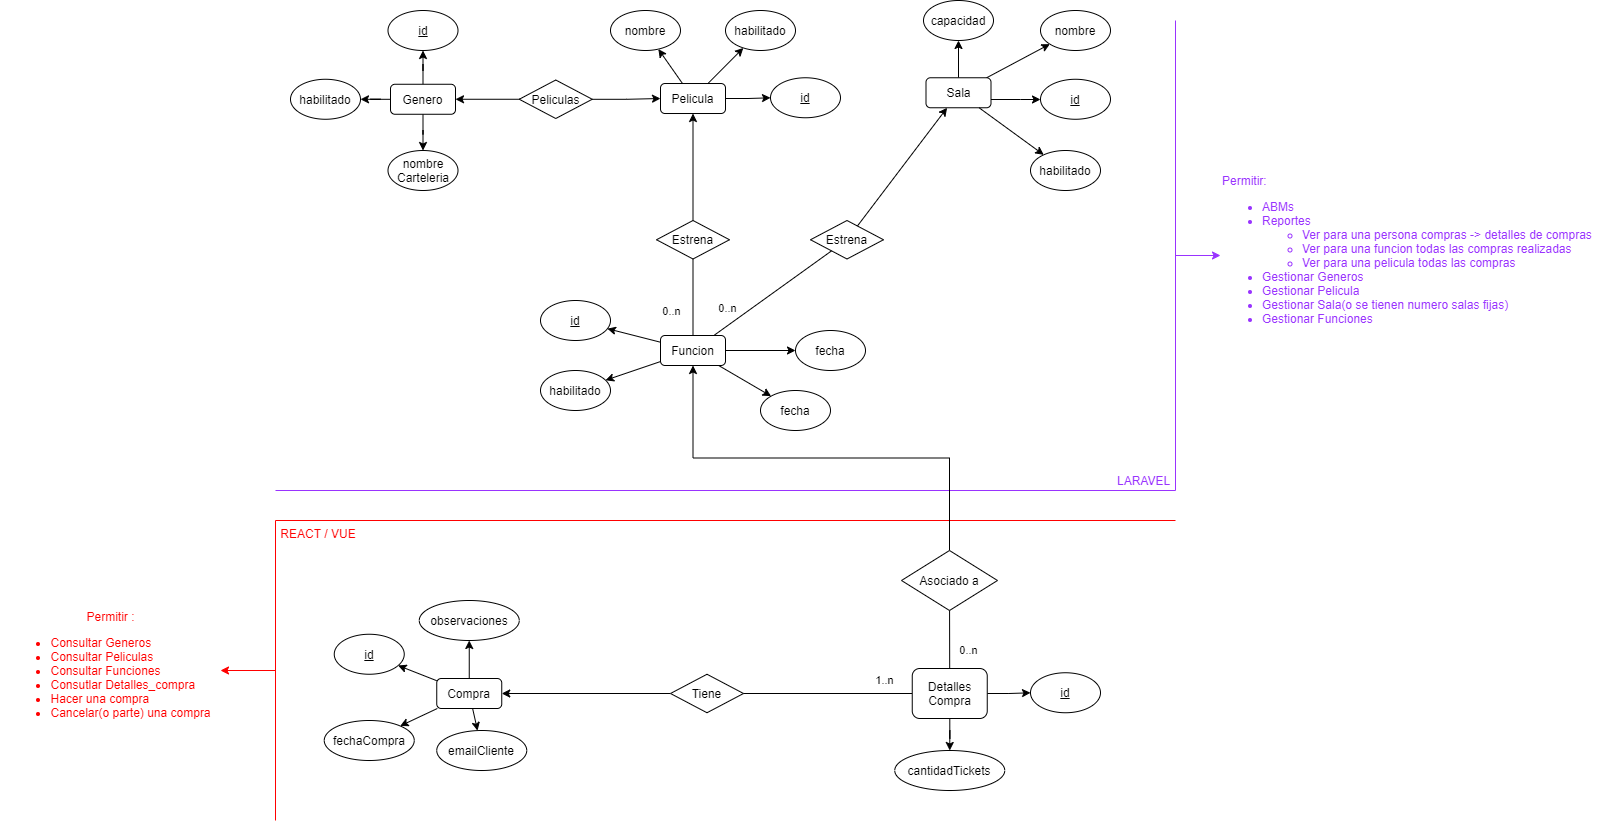

The diagram above was exported from draw.io. Its source (the exported page's mxGraphModel, read from the mxfile embedded in the PNG):
<mxGraphModel dx="1550" dy="720" grid="1" gridSize="10" guides="1" tooltips="1" connect="1" arrows="1" fold="1" page="1" pageScale="1" pageWidth="1200" pageHeight="1600" math="0" shadow="0">
  <root>
    <mxCell id="0" />
    <mxCell id="1" parent="0" />
    <mxCell id="IPlNLHHhjEnaYJEt_9Xe-1" style="edgeStyle=orthogonalEdgeStyle;rounded=0;orthogonalLoop=1;jettySize=auto;html=1;fontColor=#FF0000;strokeColor=#FF0000;" parent="1" source="IPlNLHHhjEnaYJEt_9Xe-2" target="IPlNLHHhjEnaYJEt_9Xe-40" edge="1">
      <mxGeometry relative="1" as="geometry" />
    </mxCell>
    <mxCell id="IPlNLHHhjEnaYJEt_9Xe-2" value="&amp;nbsp;REACT / VUE" style="shape=partialRectangle;whiteSpace=wrap;html=1;bottom=0;right=0;fillColor=none;fontColor=#FF0000;strokeColor=#FF0000;align=left;verticalAlign=top;" parent="1" vertex="1">
      <mxGeometry x="465" y="950" width="900" height="300" as="geometry" />
    </mxCell>
    <mxCell id="IPlNLHHhjEnaYJEt_9Xe-3" value="LARAVEL&amp;nbsp;" style="shape=partialRectangle;whiteSpace=wrap;html=1;top=0;left=0;fillColor=none;strokeColor=#9933FF;align=right;verticalAlign=bottom;fontColor=#9933FF;" parent="1" vertex="1">
      <mxGeometry x="465" y="450" width="900" height="470" as="geometry" />
    </mxCell>
    <mxCell id="AogUaMQ0GgCMNdDb7XQE-48" style="edgeStyle=orthogonalEdgeStyle;rounded=0;orthogonalLoop=1;jettySize=auto;html=1;exitX=0;exitY=0.5;exitDx=0;exitDy=0;" parent="1" source="IPlNLHHhjEnaYJEt_9Xe-10" target="AogUaMQ0GgCMNdDb7XQE-1" edge="1">
      <mxGeometry relative="1" as="geometry" />
    </mxCell>
    <mxCell id="IPlNLHHhjEnaYJEt_9Xe-10" value="Peliculas" style="rhombus;whiteSpace=wrap;html=1;" parent="1" vertex="1">
      <mxGeometry x="708.75" y="509.51" width="73" height="38.5" as="geometry" />
    </mxCell>
    <mxCell id="AogUaMQ0GgCMNdDb7XQE-49" style="edgeStyle=orthogonalEdgeStyle;rounded=0;orthogonalLoop=1;jettySize=auto;html=1;exitX=0.5;exitY=0;exitDx=0;exitDy=0;" parent="1" source="IPlNLHHhjEnaYJEt_9Xe-17" target="AogUaMQ0GgCMNdDb7XQE-2" edge="1">
      <mxGeometry relative="1" as="geometry" />
    </mxCell>
    <mxCell id="IPlNLHHhjEnaYJEt_9Xe-17" value="Estrena" style="rhombus;whiteSpace=wrap;html=1;" parent="1" vertex="1">
      <mxGeometry x="846" y="650" width="73" height="38.5" as="geometry" />
    </mxCell>
    <mxCell id="IPlNLHHhjEnaYJEt_9Xe-23" value="0..n" style="endArrow=none;html=1;" parent="1" source="IPlNLHHhjEnaYJEt_9Xe-17" target="AogUaMQ0GgCMNdDb7XQE-4" edge="1">
      <mxGeometry x="0.3464" y="-22" width="50" height="50" relative="1" as="geometry">
        <mxPoint x="778" y="546.51" as="sourcePoint" />
        <mxPoint x="895" y="790" as="targetPoint" />
        <mxPoint y="1" as="offset" />
      </mxGeometry>
    </mxCell>
    <mxCell id="IPlNLHHhjEnaYJEt_9Xe-24" style="edgeStyle=orthogonalEdgeStyle;rounded=0;orthogonalLoop=1;jettySize=auto;html=1;fontColor=#9933FF;strokeColor=#9933FF;" parent="1" source="IPlNLHHhjEnaYJEt_9Xe-3" target="IPlNLHHhjEnaYJEt_9Xe-25" edge="1">
      <mxGeometry relative="1" as="geometry" />
    </mxCell>
    <mxCell id="IPlNLHHhjEnaYJEt_9Xe-25" value="Permitir: &lt;br&gt;&lt;ul&gt;&lt;li&gt;ABMs&lt;/li&gt;&lt;li&gt;Reportes&lt;/li&gt;&lt;ul&gt;&lt;li&gt;Ver para una persona compras -&amp;gt; detalles de compras&lt;/li&gt;&lt;li&gt;Ver para una funcion todas las compras realizadas&lt;/li&gt;&lt;li&gt;Ver para una pelicula todas las compras&lt;/li&gt;&lt;/ul&gt;&lt;li&gt;Gestionar Generos&lt;/li&gt;&lt;li&gt;Gestionar Pelicula&lt;/li&gt;&lt;li&gt;Gestionar Sala(o se tienen numero salas fijas)&lt;/li&gt;&lt;li&gt;Gestionar Funciones&lt;/li&gt;&lt;/ul&gt;" style="text;html=1;align=left;verticalAlign=middle;resizable=0;points=[];autosize=1;strokeColor=none;fillColor=none;fontColor=#9933FF;" parent="1" vertex="1">
      <mxGeometry x="1410" y="600" width="390" height="170" as="geometry" />
    </mxCell>
    <mxCell id="AogUaMQ0GgCMNdDb7XQE-51" style="edgeStyle=orthogonalEdgeStyle;rounded=0;orthogonalLoop=1;jettySize=auto;html=1;exitX=0;exitY=0.5;exitDx=0;exitDy=0;" parent="1" source="IPlNLHHhjEnaYJEt_9Xe-34" target="AogUaMQ0GgCMNdDb7XQE-6" edge="1">
      <mxGeometry relative="1" as="geometry" />
    </mxCell>
    <mxCell id="IPlNLHHhjEnaYJEt_9Xe-34" value="Tiene" style="rhombus;whiteSpace=wrap;html=1;" parent="1" vertex="1">
      <mxGeometry x="860" y="1103.75" width="73" height="38.5" as="geometry" />
    </mxCell>
    <mxCell id="IPlNLHHhjEnaYJEt_9Xe-35" value="1..n" style="endArrow=none;html=1;fontColor=#000000;strokeColor=#000000;" parent="1" source="IPlNLHHhjEnaYJEt_9Xe-34" target="AogUaMQ0GgCMNdDb7XQE-5" edge="1">
      <mxGeometry x="0.6667" y="13" width="50" height="50" relative="1" as="geometry">
        <mxPoint x="881.25" y="1110" as="sourcePoint" />
        <mxPoint x="931.25" y="1060" as="targetPoint" />
        <mxPoint as="offset" />
      </mxGeometry>
    </mxCell>
    <mxCell id="AogUaMQ0GgCMNdDb7XQE-47" style="edgeStyle=orthogonalEdgeStyle;rounded=0;orthogonalLoop=1;jettySize=auto;html=1;exitX=0.5;exitY=0;exitDx=0;exitDy=0;" parent="1" source="IPlNLHHhjEnaYJEt_9Xe-37" target="AogUaMQ0GgCMNdDb7XQE-4" edge="1">
      <mxGeometry relative="1" as="geometry" />
    </mxCell>
    <mxCell id="IPlNLHHhjEnaYJEt_9Xe-37" value="Asociado a" style="rhombus;whiteSpace=wrap;html=1;" parent="1" vertex="1">
      <mxGeometry x="1091" y="980" width="96" height="60" as="geometry" />
    </mxCell>
    <mxCell id="IPlNLHHhjEnaYJEt_9Xe-38" value="0..n" style="endArrow=none;html=1;fontColor=#000000;strokeColor=#000000;" parent="1" source="IPlNLHHhjEnaYJEt_9Xe-37" target="AogUaMQ0GgCMNdDb7XQE-5" edge="1">
      <mxGeometry x="0.3639" y="19" width="50" height="50" relative="1" as="geometry">
        <mxPoint x="1139" y="1010" as="sourcePoint" />
        <mxPoint x="1041.25" y="1097" as="targetPoint" />
        <mxPoint as="offset" />
      </mxGeometry>
    </mxCell>
    <mxCell id="IPlNLHHhjEnaYJEt_9Xe-40" value="Permitir :&lt;br&gt;&lt;ul&gt;&lt;li style=&quot;text-align: left&quot;&gt;Consultar Generos&lt;/li&gt;&lt;li style=&quot;text-align: left&quot;&gt;Consultar Peliculas&lt;/li&gt;&lt;li style=&quot;text-align: left&quot;&gt;Consultar Funciones&lt;/li&gt;&lt;li style=&quot;text-align: left&quot;&gt;Consutlar Detalles_compra&lt;/li&gt;&lt;li style=&quot;text-align: left&quot;&gt;Hacer una compra&lt;/li&gt;&lt;li style=&quot;text-align: left&quot;&gt;Cancelar(o parte) una compra&lt;/li&gt;&lt;/ul&gt;" style="text;html=1;align=center;verticalAlign=middle;resizable=0;points=[];autosize=1;strokeColor=none;fillColor=none;fontColor=#FF0000;" parent="1" vertex="1">
      <mxGeometry x="190" y="1035" width="220" height="130" as="geometry" />
    </mxCell>
    <mxCell id="AogUaMQ0GgCMNdDb7XQE-12" value="" style="edgeStyle=orthogonalEdgeStyle;rounded=0;orthogonalLoop=1;jettySize=auto;html=1;" parent="1" source="AogUaMQ0GgCMNdDb7XQE-1" target="AogUaMQ0GgCMNdDb7XQE-7" edge="1">
      <mxGeometry relative="1" as="geometry" />
    </mxCell>
    <mxCell id="AogUaMQ0GgCMNdDb7XQE-15" value="" style="edgeStyle=orthogonalEdgeStyle;rounded=0;orthogonalLoop=1;jettySize=auto;html=1;" parent="1" source="AogUaMQ0GgCMNdDb7XQE-1" target="AogUaMQ0GgCMNdDb7XQE-14" edge="1">
      <mxGeometry relative="1" as="geometry" />
    </mxCell>
    <mxCell id="GO_VmKYVTMW1klIfhiwm-5" value="" style="edgeStyle=orthogonalEdgeStyle;rounded=0;orthogonalLoop=1;jettySize=auto;html=1;" parent="1" source="AogUaMQ0GgCMNdDb7XQE-1" target="GO_VmKYVTMW1klIfhiwm-1" edge="1">
      <mxGeometry relative="1" as="geometry" />
    </mxCell>
    <mxCell id="AogUaMQ0GgCMNdDb7XQE-1" value="Genero" style="rounded=1;whiteSpace=wrap;html=1;" parent="1" vertex="1">
      <mxGeometry x="580" y="513.76" width="65" height="30" as="geometry" />
    </mxCell>
    <mxCell id="AogUaMQ0GgCMNdDb7XQE-17" value="" style="edgeStyle=orthogonalEdgeStyle;rounded=0;orthogonalLoop=1;jettySize=auto;html=1;" parent="1" source="AogUaMQ0GgCMNdDb7XQE-2" target="AogUaMQ0GgCMNdDb7XQE-16" edge="1">
      <mxGeometry relative="1" as="geometry" />
    </mxCell>
    <mxCell id="AogUaMQ0GgCMNdDb7XQE-2" value="Pelicula" style="rounded=1;whiteSpace=wrap;html=1;" parent="1" vertex="1">
      <mxGeometry x="850" y="513.01" width="65" height="30" as="geometry" />
    </mxCell>
    <mxCell id="AogUaMQ0GgCMNdDb7XQE-23" value="" style="edgeStyle=orthogonalEdgeStyle;rounded=0;orthogonalLoop=1;jettySize=auto;html=1;" parent="1" source="AogUaMQ0GgCMNdDb7XQE-3" target="AogUaMQ0GgCMNdDb7XQE-22" edge="1">
      <mxGeometry relative="1" as="geometry">
        <Array as="points">
          <mxPoint x="1210" y="529" />
          <mxPoint x="1210" y="529" />
        </Array>
      </mxGeometry>
    </mxCell>
    <mxCell id="AogUaMQ0GgCMNdDb7XQE-27" value="" style="edgeStyle=orthogonalEdgeStyle;rounded=0;orthogonalLoop=1;jettySize=auto;html=1;" parent="1" source="AogUaMQ0GgCMNdDb7XQE-3" target="AogUaMQ0GgCMNdDb7XQE-26" edge="1">
      <mxGeometry relative="1" as="geometry" />
    </mxCell>
    <mxCell id="AogUaMQ0GgCMNdDb7XQE-3" value="Sala&lt;span style=&quot;color: rgba(0 , 0 , 0 , 0) ; font-family: monospace ; font-size: 0px&quot;&gt;%3CmxGraphModel%3E%3Croot%3E%3CmxCell%20id%3D%220%22%2F%3E%3CmxCell%20id%3D%221%22%20parent%3D%220%22%2F%3E%3CmxCell%20id%3D%222%22%20value%3D%22Pelicula%22%20style%3D%22rounded%3D1%3BwhiteSpace%3Dwrap%3Bhtml%3D1%3B%22%20vertex%3D%221%22%20parent%3D%221%22%3E%3CmxGeometry%20x%3D%22320%22%20y%3D%22600%22%20width%3D%2265%22%20height%3D%2230%22%20as%3D%22geometry%22%2F%3E%3C%2FmxCell%3E%3C%2Froot%3E%3C%2FmxGraphModel%3E&lt;/span&gt;" style="rounded=1;whiteSpace=wrap;html=1;" parent="1" vertex="1">
      <mxGeometry x="1115.5" y="507.26" width="65" height="30" as="geometry" />
    </mxCell>
    <mxCell id="AogUaMQ0GgCMNdDb7XQE-4" value="Funcion" style="rounded=1;whiteSpace=wrap;html=1;" parent="1" vertex="1">
      <mxGeometry x="850" y="765" width="65" height="30" as="geometry" />
    </mxCell>
    <mxCell id="AogUaMQ0GgCMNdDb7XQE-31" value="" style="edgeStyle=orthogonalEdgeStyle;rounded=0;orthogonalLoop=1;jettySize=auto;html=1;" parent="1" source="AogUaMQ0GgCMNdDb7XQE-5" target="AogUaMQ0GgCMNdDb7XQE-30" edge="1">
      <mxGeometry relative="1" as="geometry" />
    </mxCell>
    <mxCell id="AogUaMQ0GgCMNdDb7XQE-39" value="" style="edgeStyle=orthogonalEdgeStyle;rounded=0;orthogonalLoop=1;jettySize=auto;html=1;" parent="1" source="AogUaMQ0GgCMNdDb7XQE-5" target="AogUaMQ0GgCMNdDb7XQE-38" edge="1">
      <mxGeometry relative="1" as="geometry" />
    </mxCell>
    <mxCell id="AogUaMQ0GgCMNdDb7XQE-5" value="Detalles Compra" style="rounded=1;whiteSpace=wrap;html=1;" parent="1" vertex="1">
      <mxGeometry x="1101.75" y="1098" width="75" height="50" as="geometry" />
    </mxCell>
    <mxCell id="AogUaMQ0GgCMNdDb7XQE-6" value="Compra" style="rounded=1;whiteSpace=wrap;html=1;" parent="1" vertex="1">
      <mxGeometry x="626.25" y="1108" width="65" height="30" as="geometry" />
    </mxCell>
    <mxCell id="AogUaMQ0GgCMNdDb7XQE-7" value="&lt;u&gt;id&lt;/u&gt;" style="ellipse;whiteSpace=wrap;html=1;" parent="1" vertex="1">
      <mxGeometry x="577.5" y="440" width="70" height="40" as="geometry" />
    </mxCell>
    <mxCell id="AogUaMQ0GgCMNdDb7XQE-14" value="nombre&lt;br&gt;Carteleria" style="ellipse;whiteSpace=wrap;html=1;" parent="1" vertex="1">
      <mxGeometry x="577.5" y="580" width="70" height="40" as="geometry" />
    </mxCell>
    <mxCell id="AogUaMQ0GgCMNdDb7XQE-16" value="&lt;u&gt;id&lt;/u&gt;" style="ellipse;whiteSpace=wrap;html=1;" parent="1" vertex="1">
      <mxGeometry x="960" y="507.26" width="70" height="40" as="geometry" />
    </mxCell>
    <mxCell id="AogUaMQ0GgCMNdDb7XQE-19" value="nombre" style="ellipse;whiteSpace=wrap;html=1;" parent="1" vertex="1">
      <mxGeometry x="800" y="440" width="70" height="40" as="geometry" />
    </mxCell>
    <mxCell id="AogUaMQ0GgCMNdDb7XQE-22" value="&lt;u&gt;id&lt;/u&gt;" style="ellipse;whiteSpace=wrap;html=1;" parent="1" vertex="1">
      <mxGeometry x="1230" y="508.76" width="70" height="40" as="geometry" />
    </mxCell>
    <mxCell id="AogUaMQ0GgCMNdDb7XQE-24" value="nombre" style="ellipse;whiteSpace=wrap;html=1;" parent="1" vertex="1">
      <mxGeometry x="1230" y="440" width="70" height="40" as="geometry" />
    </mxCell>
    <mxCell id="AogUaMQ0GgCMNdDb7XQE-26" value="capacidad" style="ellipse;whiteSpace=wrap;html=1;" parent="1" vertex="1">
      <mxGeometry x="1113" y="430" width="70" height="40" as="geometry" />
    </mxCell>
    <mxCell id="AogUaMQ0GgCMNdDb7XQE-28" value="&lt;u&gt;id&lt;/u&gt;" style="ellipse;whiteSpace=wrap;html=1;" parent="1" vertex="1">
      <mxGeometry x="523.75" y="1063.75" width="70" height="40" as="geometry" />
    </mxCell>
    <mxCell id="AogUaMQ0GgCMNdDb7XQE-30" value="&lt;u&gt;id&lt;/u&gt;" style="ellipse;whiteSpace=wrap;html=1;" parent="1" vertex="1">
      <mxGeometry x="1220" y="1102.25" width="70" height="40" as="geometry" />
    </mxCell>
    <mxCell id="AogUaMQ0GgCMNdDb7XQE-32" value="&lt;u&gt;id&lt;/u&gt;" style="ellipse;whiteSpace=wrap;html=1;" parent="1" vertex="1">
      <mxGeometry x="730" y="730" width="70" height="40" as="geometry" />
    </mxCell>
    <mxCell id="AogUaMQ0GgCMNdDb7XQE-34" value="fecha" style="ellipse;whiteSpace=wrap;html=1;" parent="1" vertex="1">
      <mxGeometry x="950" y="820" width="70" height="40" as="geometry" />
    </mxCell>
    <mxCell id="AogUaMQ0GgCMNdDb7XQE-36" value="fecha" style="ellipse;whiteSpace=wrap;html=1;" parent="1" vertex="1">
      <mxGeometry x="985" y="760" width="70" height="40" as="geometry" />
    </mxCell>
    <mxCell id="AogUaMQ0GgCMNdDb7XQE-38" value="cantidadTickets" style="ellipse;whiteSpace=wrap;html=1;" parent="1" vertex="1">
      <mxGeometry x="1084.25" y="1180" width="110" height="40" as="geometry" />
    </mxCell>
    <mxCell id="AogUaMQ0GgCMNdDb7XQE-40" value="emailCliente" style="ellipse;whiteSpace=wrap;html=1;" parent="1" vertex="1">
      <mxGeometry x="626.25" y="1160" width="90" height="40" as="geometry" />
    </mxCell>
    <mxCell id="AogUaMQ0GgCMNdDb7XQE-41" value="observaciones" style="ellipse;whiteSpace=wrap;html=1;" parent="1" vertex="1">
      <mxGeometry x="608.75" y="1030" width="100" height="40" as="geometry" />
    </mxCell>
    <mxCell id="AogUaMQ0GgCMNdDb7XQE-42" value="fechaCompra" style="ellipse;whiteSpace=wrap;html=1;" parent="1" vertex="1">
      <mxGeometry x="513.75" y="1150" width="90" height="40" as="geometry" />
    </mxCell>
    <mxCell id="AogUaMQ0GgCMNdDb7XQE-54" value="" style="endArrow=classic;html=1;" parent="1" source="AogUaMQ0GgCMNdDb7XQE-3" target="AogUaMQ0GgCMNdDb7XQE-24" edge="1">
      <mxGeometry width="50" height="50" relative="1" as="geometry">
        <mxPoint x="960" y="860" as="sourcePoint" />
        <mxPoint x="1010" y="810" as="targetPoint" />
      </mxGeometry>
    </mxCell>
    <mxCell id="AogUaMQ0GgCMNdDb7XQE-55" value="" style="endArrow=classic;html=1;" parent="1" source="AogUaMQ0GgCMNdDb7XQE-6" target="AogUaMQ0GgCMNdDb7XQE-41" edge="1">
      <mxGeometry width="50" height="50" relative="1" as="geometry">
        <mxPoint x="1182.4052064985176" y="487.26" as="sourcePoint" />
        <mxPoint x="1245.5866087213399" y="453.59940392544354" as="targetPoint" />
      </mxGeometry>
    </mxCell>
    <mxCell id="AogUaMQ0GgCMNdDb7XQE-56" value="" style="endArrow=classic;html=1;" parent="1" source="AogUaMQ0GgCMNdDb7XQE-6" target="AogUaMQ0GgCMNdDb7XQE-28" edge="1">
      <mxGeometry width="50" height="50" relative="1" as="geometry">
        <mxPoint x="679.168917598276" y="1118" as="sourcePoint" />
        <mxPoint x="713.0056776200354" y="1069.285592237492" as="targetPoint" />
      </mxGeometry>
    </mxCell>
    <mxCell id="AogUaMQ0GgCMNdDb7XQE-57" value="" style="endArrow=classic;html=1;" parent="1" source="AogUaMQ0GgCMNdDb7XQE-6" target="AogUaMQ0GgCMNdDb7XQE-42" edge="1">
      <mxGeometry width="50" height="50" relative="1" as="geometry">
        <mxPoint x="689.168917598276" y="1128" as="sourcePoint" />
        <mxPoint x="723.0056776200354" y="1079.285592237492" as="targetPoint" />
      </mxGeometry>
    </mxCell>
    <mxCell id="AogUaMQ0GgCMNdDb7XQE-58" value="" style="endArrow=classic;html=1;" parent="1" source="AogUaMQ0GgCMNdDb7XQE-6" target="AogUaMQ0GgCMNdDb7XQE-40" edge="1">
      <mxGeometry width="50" height="50" relative="1" as="geometry">
        <mxPoint x="699.168917598276" y="1138" as="sourcePoint" />
        <mxPoint x="733.0056776200354" y="1089.285592237492" as="targetPoint" />
      </mxGeometry>
    </mxCell>
    <mxCell id="AogUaMQ0GgCMNdDb7XQE-59" value="" style="endArrow=classic;html=1;" parent="1" source="AogUaMQ0GgCMNdDb7XQE-4" target="AogUaMQ0GgCMNdDb7XQE-36" edge="1">
      <mxGeometry width="50" height="50" relative="1" as="geometry">
        <mxPoint x="712.918917598276" y="1178" as="sourcePoint" />
        <mxPoint x="746.7556776200354" y="1129.285592237492" as="targetPoint" />
      </mxGeometry>
    </mxCell>
    <mxCell id="AogUaMQ0GgCMNdDb7XQE-60" value="" style="endArrow=classic;html=1;" parent="1" source="AogUaMQ0GgCMNdDb7XQE-4" target="AogUaMQ0GgCMNdDb7XQE-34" edge="1">
      <mxGeometry width="50" height="50" relative="1" as="geometry">
        <mxPoint x="722.918917598276" y="1188" as="sourcePoint" />
        <mxPoint x="756.7556776200354" y="1139.285592237492" as="targetPoint" />
      </mxGeometry>
    </mxCell>
    <mxCell id="KNYrzWy6Fbw1jF2R8WA_-1" style="edgeStyle=orthogonalEdgeStyle;rounded=0;orthogonalLoop=1;jettySize=auto;html=1;" parent="1" source="IPlNLHHhjEnaYJEt_9Xe-10" target="AogUaMQ0GgCMNdDb7XQE-2" edge="1">
      <mxGeometry relative="1" as="geometry">
        <mxPoint x="677" y="538.01" as="sourcePoint" />
        <mxPoint x="615" y="537.3" as="targetPoint" />
      </mxGeometry>
    </mxCell>
    <mxCell id="GO_VmKYVTMW1klIfhiwm-1" value="habilitado" style="ellipse;whiteSpace=wrap;html=1;" parent="1" vertex="1">
      <mxGeometry x="480" y="508.76" width="70" height="40" as="geometry" />
    </mxCell>
    <mxCell id="GO_VmKYVTMW1klIfhiwm-2" value="habilitado" style="ellipse;whiteSpace=wrap;html=1;" parent="1" vertex="1">
      <mxGeometry x="730" y="800" width="70" height="40" as="geometry" />
    </mxCell>
    <mxCell id="GO_VmKYVTMW1klIfhiwm-3" value="habilitado" style="ellipse;whiteSpace=wrap;html=1;" parent="1" vertex="1">
      <mxGeometry x="915" y="440" width="70" height="40" as="geometry" />
    </mxCell>
    <mxCell id="GO_VmKYVTMW1klIfhiwm-4" value="habilitado" style="ellipse;whiteSpace=wrap;html=1;" parent="1" vertex="1">
      <mxGeometry x="1220" y="580" width="70" height="40" as="geometry" />
    </mxCell>
    <mxCell id="GO_VmKYVTMW1klIfhiwm-6" value="" style="endArrow=classic;html=1;" parent="1" source="AogUaMQ0GgCMNdDb7XQE-4" target="GO_VmKYVTMW1klIfhiwm-2" edge="1">
      <mxGeometry width="50" height="50" relative="1" as="geometry">
        <mxPoint x="925" y="800.5979154368792" as="sourcePoint" />
        <mxPoint x="984.6421631004382" y="820.0466108526025" as="targetPoint" />
      </mxGeometry>
    </mxCell>
    <mxCell id="GO_VmKYVTMW1klIfhiwm-7" value="" style="endArrow=classic;html=1;" parent="1" source="AogUaMQ0GgCMNdDb7XQE-4" target="AogUaMQ0GgCMNdDb7XQE-32" edge="1">
      <mxGeometry width="50" height="50" relative="1" as="geometry">
        <mxPoint x="873.7174622152038" y="805" as="sourcePoint" />
        <mxPoint x="825.2661388004335" y="843.6939113099961" as="targetPoint" />
      </mxGeometry>
    </mxCell>
    <mxCell id="GO_VmKYVTMW1klIfhiwm-8" value="" style="endArrow=classic;html=1;" parent="1" source="AogUaMQ0GgCMNdDb7XQE-3" target="GO_VmKYVTMW1klIfhiwm-4" edge="1">
      <mxGeometry width="50" height="50" relative="1" as="geometry">
        <mxPoint x="1186.1552064985176" y="517.26" as="sourcePoint" />
        <mxPoint x="1249.3366087213399" y="483.59940392544354" as="targetPoint" />
      </mxGeometry>
    </mxCell>
    <mxCell id="GO_VmKYVTMW1klIfhiwm-9" value="" style="endArrow=classic;html=1;" parent="1" source="AogUaMQ0GgCMNdDb7XQE-2" target="GO_VmKYVTMW1klIfhiwm-3" edge="1">
      <mxGeometry width="50" height="50" relative="1" as="geometry">
        <mxPoint x="1196.1552064985176" y="527.26" as="sourcePoint" />
        <mxPoint x="1259.3366087213399" y="493.59940392544354" as="targetPoint" />
      </mxGeometry>
    </mxCell>
    <mxCell id="GO_VmKYVTMW1klIfhiwm-10" value="" style="endArrow=classic;html=1;" parent="1" source="AogUaMQ0GgCMNdDb7XQE-2" target="AogUaMQ0GgCMNdDb7XQE-19" edge="1">
      <mxGeometry width="50" height="50" relative="1" as="geometry">
        <mxPoint x="907.9381351516349" y="523.01" as="sourcePoint" />
        <mxPoint x="944.7542955702811" y="487.2386843031554" as="targetPoint" />
      </mxGeometry>
    </mxCell>
    <mxCell id="jHW-AIMXysdM22IFP_Nu-1" value="Estrena" style="rhombus;whiteSpace=wrap;html=1;" vertex="1" parent="1">
      <mxGeometry x="1000" y="650" width="73" height="38.5" as="geometry" />
    </mxCell>
    <mxCell id="jHW-AIMXysdM22IFP_Nu-2" value="0..n" style="endArrow=none;html=1;" edge="1" parent="1" source="jHW-AIMXysdM22IFP_Nu-1" target="AogUaMQ0GgCMNdDb7XQE-4">
      <mxGeometry x="0.6324" y="-14" width="50" height="50" relative="1" as="geometry">
        <mxPoint x="892.5" y="698.5" as="sourcePoint" />
        <mxPoint x="892.5" y="775" as="targetPoint" />
        <mxPoint as="offset" />
      </mxGeometry>
    </mxCell>
    <mxCell id="jHW-AIMXysdM22IFP_Nu-4" value="" style="endArrow=classic;html=1;" edge="1" parent="1" source="jHW-AIMXysdM22IFP_Nu-1" target="AogUaMQ0GgCMNdDb7XQE-3">
      <mxGeometry width="50" height="50" relative="1" as="geometry">
        <mxPoint x="760" y="790" as="sourcePoint" />
        <mxPoint x="810" y="740" as="targetPoint" />
      </mxGeometry>
    </mxCell>
  </root>
</mxGraphModel>